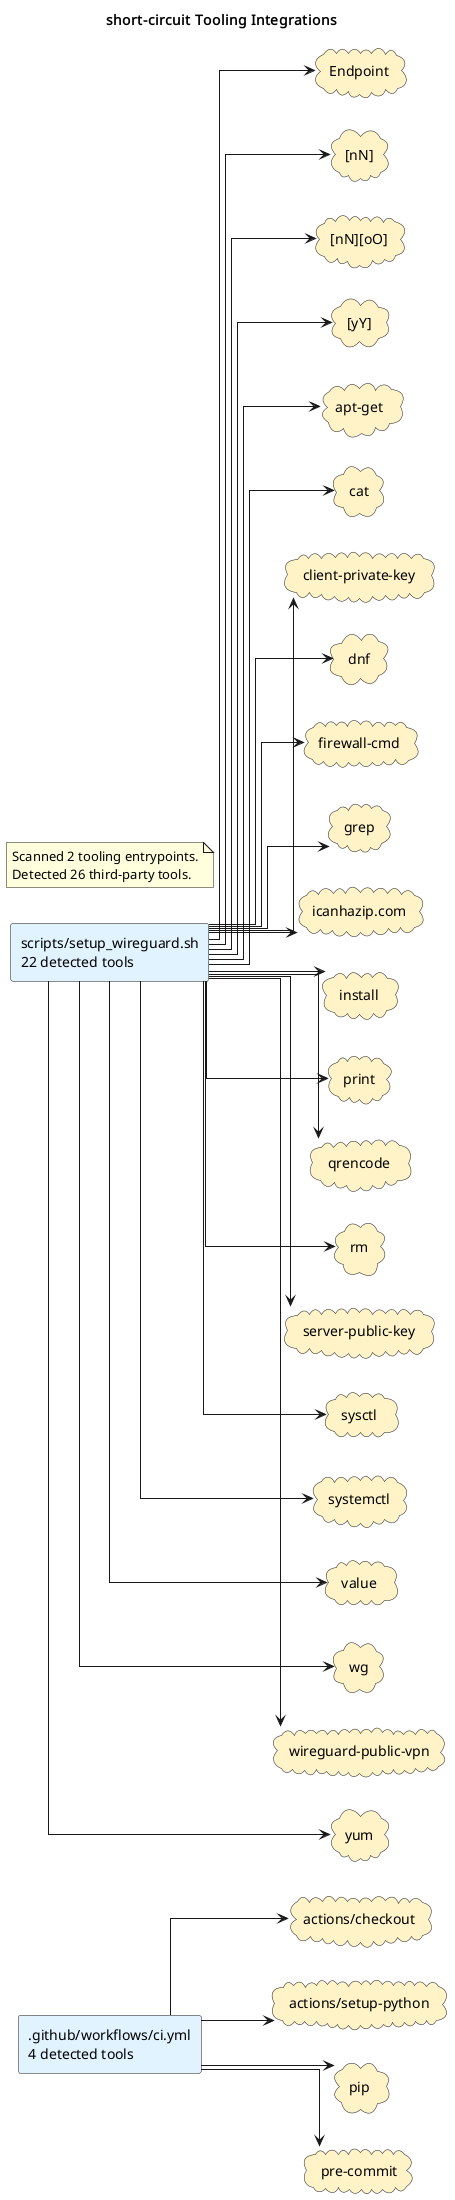

The diagram above was rendered by PlantUML. Its source (embedded in the PNG):
@startuml
title short-circuit Tooling Integrations
left to right direction
skinparam shadowing false
skinparam defaultFontName Monospace
skinparam componentStyle rectangle
skinparam linetype ortho
rectangle ".github/workflows/ci.yml\n4 detected tools" as source_github_workflows_ci_yml #E0F2FE
rectangle "scripts/setup_wireguard.sh\n22 detected tools" as source_scripts_setup_wireguard_sh #E0F2FE
cloud "Endpoint" as tool_endpoint #FEF3C7
cloud "[nN]" as tool_nn #FEF3C7
cloud "[nN][oO]" as tool_nn_oo #FEF3C7
cloud "[yY]" as tool_yy #FEF3C7
cloud "actions/checkout" as tool_actions_checkout #FEF3C7
cloud "actions/setup-python" as tool_actions_setup_python #FEF3C7
cloud "apt-get" as tool_apt_get #FEF3C7
cloud "cat" as tool_cat #FEF3C7
cloud "client-private-key" as tool_client_private_key #FEF3C7
cloud "dnf" as tool_dnf #FEF3C7
cloud "firewall-cmd" as tool_firewall_cmd #FEF3C7
cloud "grep" as tool_grep #FEF3C7
cloud "icanhazip.com" as tool_icanhazip_com #FEF3C7
cloud "install" as tool_install #FEF3C7
cloud "pip" as tool_pip #FEF3C7
cloud "pre-commit" as tool_pre_commit #FEF3C7
cloud "print" as tool_print #FEF3C7
cloud "qrencode" as tool_qrencode #FEF3C7
cloud "rm" as tool_rm #FEF3C7
cloud "server-public-key" as tool_server_public_key #FEF3C7
cloud "sysctl" as tool_sysctl #FEF3C7
cloud "systemctl" as tool_systemctl #FEF3C7
cloud "value" as tool_value #FEF3C7
cloud "wg" as tool_wg #FEF3C7
cloud "wireguard-public-vpn" as tool_wireguard_public_vpn #FEF3C7
cloud "yum" as tool_yum #FEF3C7
source_github_workflows_ci_yml --> tool_actions_checkout
source_github_workflows_ci_yml --> tool_actions_setup_python
source_github_workflows_ci_yml --> tool_pip
source_github_workflows_ci_yml --> tool_pre_commit
source_scripts_setup_wireguard_sh --> tool_endpoint
source_scripts_setup_wireguard_sh --> tool_nn
source_scripts_setup_wireguard_sh --> tool_nn_oo
source_scripts_setup_wireguard_sh --> tool_yy
source_scripts_setup_wireguard_sh --> tool_apt_get
source_scripts_setup_wireguard_sh --> tool_cat
source_scripts_setup_wireguard_sh --> tool_client_private_key
source_scripts_setup_wireguard_sh --> tool_dnf
source_scripts_setup_wireguard_sh --> tool_firewall_cmd
source_scripts_setup_wireguard_sh --> tool_grep
source_scripts_setup_wireguard_sh --> tool_icanhazip_com
source_scripts_setup_wireguard_sh --> tool_install
source_scripts_setup_wireguard_sh --> tool_print
source_scripts_setup_wireguard_sh --> tool_qrencode
source_scripts_setup_wireguard_sh --> tool_rm
source_scripts_setup_wireguard_sh --> tool_server_public_key
source_scripts_setup_wireguard_sh --> tool_sysctl
source_scripts_setup_wireguard_sh --> tool_systemctl
source_scripts_setup_wireguard_sh --> tool_value
source_scripts_setup_wireguard_sh --> tool_wg
source_scripts_setup_wireguard_sh --> tool_wireguard_public_vpn
source_scripts_setup_wireguard_sh --> tool_yum
note as toolingGraphSummary
Scanned 2 tooling entrypoints.
Detected 26 third-party tools.
end note
@enduml